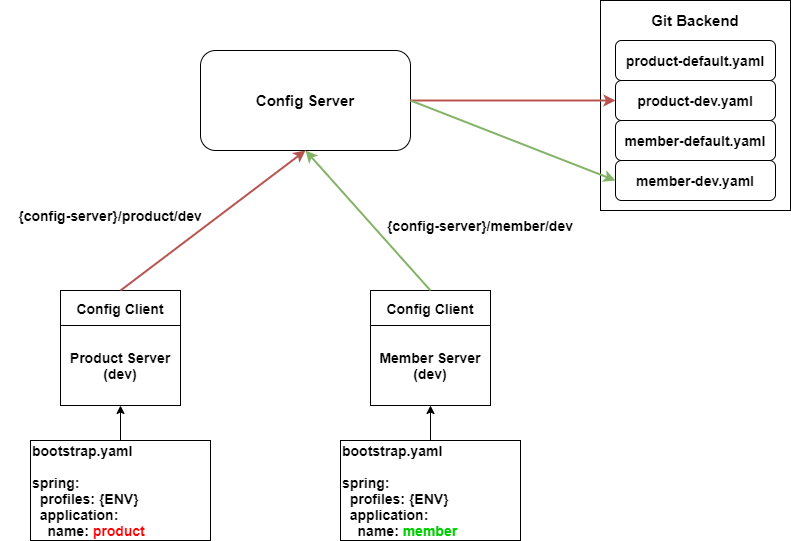

The diagram above was exported from draw.io. Its source (the exported page's mxGraphModel, read from the mxfile embedded in the PNG):
<mxGraphModel dx="2062" dy="1083" grid="1" gridSize="10" guides="1" tooltips="1" connect="1" arrows="1" fold="1" page="1" pageScale="1" pageWidth="827" pageHeight="1169" math="0" shadow="0">
  <root>
    <mxCell id="0" />
    <mxCell id="1" parent="0" />
    <mxCell id="dnbslpy2_1__D-AZGlUR-8" value="" style="rounded=0;whiteSpace=wrap;html=1;" vertex="1" parent="1">
      <mxGeometry x="610" y="40" width="190" height="210" as="geometry" />
    </mxCell>
    <mxCell id="dnbslpy2_1__D-AZGlUR-1" value="&lt;b&gt;&lt;font style=&quot;font-size: 15px&quot;&gt;Config Server&lt;/font&gt;&lt;/b&gt;" style="rounded=1;whiteSpace=wrap;html=1;" vertex="1" parent="1">
      <mxGeometry x="210" y="90" width="210" height="100" as="geometry" />
    </mxCell>
    <mxCell id="dnbslpy2_1__D-AZGlUR-3" value="&lt;b&gt;&lt;font style=&quot;font-size: 14px&quot;&gt;product-default.yaml&lt;/font&gt;&lt;/b&gt;" style="rounded=1;whiteSpace=wrap;html=1;" vertex="1" parent="1">
      <mxGeometry x="625" y="80" width="160" height="40" as="geometry" />
    </mxCell>
    <mxCell id="dnbslpy2_1__D-AZGlUR-5" value="&lt;b&gt;&lt;font style=&quot;font-size: 14px&quot;&gt;product-dev.yaml&lt;/font&gt;&lt;/b&gt;" style="rounded=1;whiteSpace=wrap;html=1;" vertex="1" parent="1">
      <mxGeometry x="625" y="120" width="160" height="40" as="geometry" />
    </mxCell>
    <mxCell id="dnbslpy2_1__D-AZGlUR-6" value="&lt;b&gt;&lt;font style=&quot;font-size: 14px&quot;&gt;member-default.yaml&lt;/font&gt;&lt;/b&gt;" style="rounded=1;whiteSpace=wrap;html=1;" vertex="1" parent="1">
      <mxGeometry x="625" y="160" width="160" height="40" as="geometry" />
    </mxCell>
    <mxCell id="dnbslpy2_1__D-AZGlUR-7" value="&lt;b&gt;&lt;font style=&quot;font-size: 14px&quot;&gt;member-dev.yaml&lt;/font&gt;&lt;/b&gt;" style="rounded=1;whiteSpace=wrap;html=1;" vertex="1" parent="1">
      <mxGeometry x="625" y="200" width="160" height="40" as="geometry" />
    </mxCell>
    <mxCell id="dnbslpy2_1__D-AZGlUR-9" value="&lt;b&gt;&lt;font style=&quot;font-size: 15px&quot;&gt;Git Backend&lt;/font&gt;&lt;/b&gt;" style="text;html=1;strokeColor=none;fillColor=none;align=center;verticalAlign=middle;whiteSpace=wrap;rounded=0;" vertex="1" parent="1">
      <mxGeometry x="645" y="40" width="120" height="40" as="geometry" />
    </mxCell>
    <mxCell id="dnbslpy2_1__D-AZGlUR-11" value="&lt;b&gt;&lt;font style=&quot;font-size: 14px&quot;&gt;Config Client&lt;/font&gt;&lt;/b&gt;" style="rounded=0;whiteSpace=wrap;html=1;" vertex="1" parent="1">
      <mxGeometry x="70" y="330" width="120" height="35" as="geometry" />
    </mxCell>
    <mxCell id="dnbslpy2_1__D-AZGlUR-12" value="&lt;b&gt;&lt;font style=&quot;font-size: 14px&quot;&gt;Product Server&lt;br&gt;(dev)&lt;br&gt;&lt;/font&gt;&lt;/b&gt;" style="rounded=0;whiteSpace=wrap;html=1;" vertex="1" parent="1">
      <mxGeometry x="70" y="365" width="120" height="80" as="geometry" />
    </mxCell>
    <mxCell id="dnbslpy2_1__D-AZGlUR-16" value="&lt;b style=&quot;font-size: 14px&quot;&gt;bootstrap.yaml&lt;br&gt;&lt;br&gt;spring:&lt;br&gt;&amp;nbsp; profiles: {ENV}&lt;br&gt;&amp;nbsp; application:&lt;br&gt;&amp;nbsp; &amp;nbsp; name: &lt;font color=&quot;#ff0000&quot;&gt;product&lt;/font&gt;&lt;/b&gt;" style="rounded=0;whiteSpace=wrap;html=1;align=left;" vertex="1" parent="1">
      <mxGeometry x="40" y="480" width="180" height="100" as="geometry" />
    </mxCell>
    <mxCell id="dnbslpy2_1__D-AZGlUR-17" value="" style="endArrow=classic;html=1;exitX=0.5;exitY=0;exitDx=0;exitDy=0;entryX=0.5;entryY=1;entryDx=0;entryDy=0;" edge="1" parent="1" source="dnbslpy2_1__D-AZGlUR-16" target="dnbslpy2_1__D-AZGlUR-12">
      <mxGeometry width="50" height="50" relative="1" as="geometry">
        <mxPoint x="200" y="240" as="sourcePoint" />
        <mxPoint x="250" y="190" as="targetPoint" />
      </mxGeometry>
    </mxCell>
    <mxCell id="dnbslpy2_1__D-AZGlUR-18" value="&lt;b&gt;&lt;font style=&quot;font-size: 14px&quot;&gt;Config Client&lt;/font&gt;&lt;/b&gt;" style="rounded=0;whiteSpace=wrap;html=1;" vertex="1" parent="1">
      <mxGeometry x="380" y="330" width="120" height="35" as="geometry" />
    </mxCell>
    <mxCell id="dnbslpy2_1__D-AZGlUR-19" value="&lt;b&gt;&lt;font style=&quot;font-size: 14px&quot;&gt;Member Server&lt;br&gt;(dev)&lt;br&gt;&lt;/font&gt;&lt;/b&gt;" style="rounded=0;whiteSpace=wrap;html=1;" vertex="1" parent="1">
      <mxGeometry x="380" y="365" width="120" height="80" as="geometry" />
    </mxCell>
    <mxCell id="dnbslpy2_1__D-AZGlUR-20" value="&lt;b style=&quot;font-size: 14px&quot;&gt;bootstrap.yaml&lt;br&gt;&lt;br&gt;spring:&lt;br&gt;&amp;nbsp; profiles: {ENV}&lt;br&gt;&amp;nbsp; application:&lt;br&gt;&amp;nbsp; &amp;nbsp; name: &lt;font color=&quot;#00cc00&quot;&gt;member&lt;/font&gt;&lt;/b&gt;" style="rounded=0;whiteSpace=wrap;html=1;align=left;" vertex="1" parent="1">
      <mxGeometry x="350" y="480" width="180" height="100" as="geometry" />
    </mxCell>
    <mxCell id="dnbslpy2_1__D-AZGlUR-21" value="" style="endArrow=classic;html=1;exitX=0.5;exitY=0;exitDx=0;exitDy=0;entryX=0.5;entryY=1;entryDx=0;entryDy=0;" edge="1" parent="1" source="dnbslpy2_1__D-AZGlUR-20" target="dnbslpy2_1__D-AZGlUR-19">
      <mxGeometry width="50" height="50" relative="1" as="geometry">
        <mxPoint x="510" y="240" as="sourcePoint" />
        <mxPoint x="560" y="190" as="targetPoint" />
      </mxGeometry>
    </mxCell>
    <mxCell id="dnbslpy2_1__D-AZGlUR-22" value="" style="endArrow=classic;html=1;exitX=0.5;exitY=0;exitDx=0;exitDy=0;entryX=0.5;entryY=1;entryDx=0;entryDy=0;strokeWidth=2;fillColor=#f8cecc;strokeColor=#b85450;" edge="1" parent="1" source="dnbslpy2_1__D-AZGlUR-11" target="dnbslpy2_1__D-AZGlUR-1">
      <mxGeometry width="50" height="50" relative="1" as="geometry">
        <mxPoint x="530" y="420" as="sourcePoint" />
        <mxPoint x="580" y="370" as="targetPoint" />
      </mxGeometry>
    </mxCell>
    <mxCell id="dnbslpy2_1__D-AZGlUR-23" value="&lt;b&gt;&lt;font style=&quot;font-size: 14px&quot;&gt;{config-server}/product/dev&lt;/font&gt;&lt;/b&gt;" style="text;html=1;strokeColor=none;fillColor=none;align=center;verticalAlign=middle;whiteSpace=wrap;rounded=0;" vertex="1" parent="1">
      <mxGeometry x="10" y="240" width="220" height="30" as="geometry" />
    </mxCell>
    <mxCell id="dnbslpy2_1__D-AZGlUR-24" value="" style="endArrow=classic;html=1;exitX=0.5;exitY=0;exitDx=0;exitDy=0;entryX=0.5;entryY=1;entryDx=0;entryDy=0;strokeWidth=2;fillColor=#d5e8d4;strokeColor=#82b366;" edge="1" parent="1" source="dnbslpy2_1__D-AZGlUR-18" target="dnbslpy2_1__D-AZGlUR-1">
      <mxGeometry width="50" height="50" relative="1" as="geometry">
        <mxPoint x="140" y="340" as="sourcePoint" />
        <mxPoint x="318.07000000000016" y="201.29999999999995" as="targetPoint" />
      </mxGeometry>
    </mxCell>
    <mxCell id="dnbslpy2_1__D-AZGlUR-25" value="&lt;b&gt;&lt;font style=&quot;font-size: 14px&quot;&gt;{config-server}/member/dev&lt;/font&gt;&lt;/b&gt;" style="text;html=1;strokeColor=none;fillColor=none;align=center;verticalAlign=middle;whiteSpace=wrap;rounded=0;" vertex="1" parent="1">
      <mxGeometry x="380" y="250" width="220" height="30" as="geometry" />
    </mxCell>
    <mxCell id="dnbslpy2_1__D-AZGlUR-26" value="" style="endArrow=classic;html=1;exitX=1;exitY=0.5;exitDx=0;exitDy=0;entryX=0;entryY=0.5;entryDx=0;entryDy=0;strokeWidth=2;fillColor=#f8cecc;strokeColor=#b85450;" edge="1" parent="1" source="dnbslpy2_1__D-AZGlUR-1" target="dnbslpy2_1__D-AZGlUR-5">
      <mxGeometry width="50" height="50" relative="1" as="geometry">
        <mxPoint x="140" y="340" as="sourcePoint" />
        <mxPoint x="325" y="200" as="targetPoint" />
      </mxGeometry>
    </mxCell>
    <mxCell id="dnbslpy2_1__D-AZGlUR-27" value="" style="endArrow=classic;html=1;exitX=1;exitY=0.5;exitDx=0;exitDy=0;entryX=0;entryY=0.5;entryDx=0;entryDy=0;strokeWidth=2;fillColor=#d5e8d4;strokeColor=#82b366;" edge="1" parent="1" source="dnbslpy2_1__D-AZGlUR-1" target="dnbslpy2_1__D-AZGlUR-7">
      <mxGeometry width="50" height="50" relative="1" as="geometry">
        <mxPoint x="450" y="340" as="sourcePoint" />
        <mxPoint x="325" y="200" as="targetPoint" />
      </mxGeometry>
    </mxCell>
  </root>
</mxGraphModel>